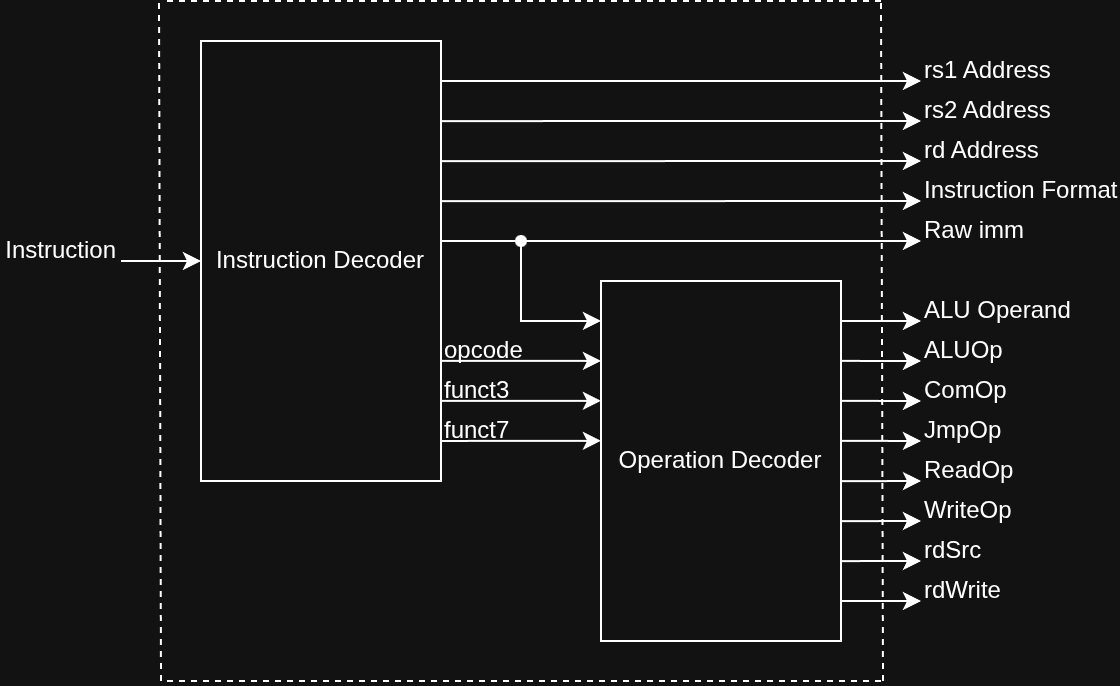

The diagram above was exported from draw.io. Its source (the exported page's mxGraphModel, read from the mxfile embedded in the PNG):
<mxGraphModel dx="817" dy="569" grid="1" gridSize="10" guides="1" tooltips="1" connect="1" arrows="1" fold="1" page="1" pageScale="1" pageWidth="850" pageHeight="1100" math="0" shadow="0">
  <root>
    <mxCell id="0" />
    <mxCell id="1" parent="0" />
    <mxCell id="iPFFto0FleYM40rPAlAR-1" parent="1" style="rounded=0;whiteSpace=wrap;html=1;" value="Instruction Decoder" vertex="1">
      <mxGeometry height="220" width="120" x="240" y="300" as="geometry" />
    </mxCell>
    <mxCell id="iPFFto0FleYM40rPAlAR-2" parent="1" style="rounded=0;whiteSpace=wrap;html=1;" value="Operation Decoder" vertex="1">
      <mxGeometry height="180" width="120" x="440" y="420" as="geometry" />
    </mxCell>
    <mxCell id="iPFFto0FleYM40rPAlAR-3" edge="1" parent="1" source="iPFFto0FleYM40rPAlAR-1" style="endArrow=classic;html=1;rounded=0;defaultLabelBackgroundColor=page;exitX=1;exitY=0.909;exitDx=0;exitDy=0;exitPerimeter=0;entryX=0;entryY=0.444;entryDx=0;entryDy=0;entryPerimeter=0;" target="iPFFto0FleYM40rPAlAR-2" value="">
      <mxGeometry height="50" relative="1" width="50" as="geometry">
        <mxPoint x="300" y="470" as="sourcePoint" />
        <mxPoint x="420" y="500" as="targetPoint" />
      </mxGeometry>
    </mxCell>
    <mxCell id="iPFFto0FleYM40rPAlAR-4" edge="1" parent="1" source="iPFFto0FleYM40rPAlAR-1" style="endArrow=classic;html=1;rounded=0;defaultLabelBackgroundColor=page;exitX=1;exitY=0.818;exitDx=0;exitDy=0;exitPerimeter=0;entryX=0;entryY=0.333;entryDx=0;entryDy=0;entryPerimeter=0;" target="iPFFto0FleYM40rPAlAR-2" value="">
      <mxGeometry height="50" relative="1" width="50" as="geometry">
        <mxPoint x="360" y="500" as="sourcePoint" />
        <mxPoint x="400" y="460" as="targetPoint" />
      </mxGeometry>
    </mxCell>
    <mxCell id="iPFFto0FleYM40rPAlAR-5" edge="1" parent="1" source="iPFFto0FleYM40rPAlAR-1" style="endArrow=classic;html=1;rounded=0;defaultLabelBackgroundColor=page;exitX=1;exitY=0.727;exitDx=0;exitDy=0;exitPerimeter=0;entryX=0;entryY=0.222;entryDx=0;entryDy=0;entryPerimeter=0;" target="iPFFto0FleYM40rPAlAR-2" value="">
      <mxGeometry height="50" relative="1" width="50" as="geometry">
        <mxPoint x="360" y="500" as="sourcePoint" />
        <mxPoint x="400" y="440" as="targetPoint" />
      </mxGeometry>
    </mxCell>
    <mxCell id="iPFFto0FleYM40rPAlAR-6" edge="1" parent="1" style="endArrow=classic;html=1;rounded=0;defaultLabelBackgroundColor=page;" value="">
      <mxGeometry height="50" relative="1" width="50" as="geometry">
        <mxPoint x="360" y="400" as="sourcePoint" />
        <mxPoint x="600" y="400" as="targetPoint" />
      </mxGeometry>
    </mxCell>
    <mxCell id="iPFFto0FleYM40rPAlAR-7" parent="1" style="shape=waypoint;sketch=0;fillStyle=solid;size=6;pointerEvents=1;points=[];fillColor=none;resizable=0;rotatable=0;perimeter=centerPerimeter;snapToPoint=1;" value="" vertex="1">
      <mxGeometry height="20" width="20" x="390" y="390" as="geometry" />
    </mxCell>
    <mxCell id="iPFFto0FleYM40rPAlAR-8" edge="1" parent="1" source="iPFFto0FleYM40rPAlAR-7" style="endArrow=classic;html=1;rounded=0;defaultLabelBackgroundColor=page;exitX=0.546;exitY=0.646;exitDx=0;exitDy=0;exitPerimeter=0;entryX=0;entryY=0.111;entryDx=0;entryDy=0;entryPerimeter=0;" target="iPFFto0FleYM40rPAlAR-2" value="">
      <mxGeometry height="50" relative="1" width="50" as="geometry">
        <Array as="points">
          <mxPoint x="400" y="440" />
        </Array>
        <mxPoint x="360" y="440" as="sourcePoint" />
        <mxPoint x="410" y="390" as="targetPoint" />
      </mxGeometry>
    </mxCell>
    <mxCell id="iPFFto0FleYM40rPAlAR-9" edge="1" parent="1" source="iPFFto0FleYM40rPAlAR-1" style="endArrow=classic;html=1;rounded=0;defaultLabelBackgroundColor=page;exitX=1;exitY=0.364;exitDx=0;exitDy=0;exitPerimeter=0;" value="">
      <mxGeometry height="50" relative="1" width="50" as="geometry">
        <mxPoint x="420" y="400" as="sourcePoint" />
        <mxPoint x="600" y="380" as="targetPoint" />
      </mxGeometry>
    </mxCell>
    <mxCell id="iPFFto0FleYM40rPAlAR-10" edge="1" parent="1" source="iPFFto0FleYM40rPAlAR-1" style="endArrow=classic;html=1;rounded=0;defaultLabelBackgroundColor=page;exitX=1;exitY=0.273;exitDx=0;exitDy=0;exitPerimeter=0;" value="">
      <mxGeometry height="50" relative="1" width="50" as="geometry">
        <mxPoint x="440" y="400" as="sourcePoint" />
        <mxPoint x="600" y="360" as="targetPoint" />
      </mxGeometry>
    </mxCell>
    <mxCell id="iPFFto0FleYM40rPAlAR-11" edge="1" parent="1" source="iPFFto0FleYM40rPAlAR-1" style="endArrow=classic;html=1;rounded=0;defaultLabelBackgroundColor=page;exitX=1;exitY=0.182;exitDx=0;exitDy=0;exitPerimeter=0;" value="">
      <mxGeometry height="50" relative="1" width="50" as="geometry">
        <mxPoint x="400" y="380" as="sourcePoint" />
        <mxPoint x="600" y="340" as="targetPoint" />
      </mxGeometry>
    </mxCell>
    <mxCell id="iPFFto0FleYM40rPAlAR-12" edge="1" parent="1" source="iPFFto0FleYM40rPAlAR-1" style="endArrow=classic;html=1;rounded=0;defaultLabelBackgroundColor=page;exitX=1;exitY=0.091;exitDx=0;exitDy=0;exitPerimeter=0;" value="">
      <mxGeometry height="50" relative="1" width="50" as="geometry">
        <mxPoint x="430" y="360" as="sourcePoint" />
        <mxPoint x="600" y="320" as="targetPoint" />
      </mxGeometry>
    </mxCell>
    <mxCell id="iPFFto0FleYM40rPAlAR-13" edge="1" parent="1" source="iPFFto0FleYM40rPAlAR-2" style="endArrow=classic;html=1;rounded=0;defaultLabelBackgroundColor=page;exitX=1;exitY=0.111;exitDx=0;exitDy=0;exitPerimeter=0;" value="">
      <mxGeometry height="50" relative="1" width="50" as="geometry">
        <mxPoint x="490" y="430" as="sourcePoint" />
        <mxPoint x="600" y="440" as="targetPoint" />
      </mxGeometry>
    </mxCell>
    <mxCell id="iPFFto0FleYM40rPAlAR-14" edge="1" parent="1" source="iPFFto0FleYM40rPAlAR-2" style="endArrow=classic;html=1;rounded=0;defaultLabelBackgroundColor=page;exitX=1;exitY=0.222;exitDx=0;exitDy=0;exitPerimeter=0;" value="">
      <mxGeometry height="50" relative="1" width="50" as="geometry">
        <mxPoint x="490" y="510" as="sourcePoint" />
        <mxPoint x="600" y="460" as="targetPoint" />
      </mxGeometry>
    </mxCell>
    <mxCell id="iPFFto0FleYM40rPAlAR-15" edge="1" parent="1" source="iPFFto0FleYM40rPAlAR-2" style="endArrow=classic;html=1;rounded=0;defaultLabelBackgroundColor=page;exitX=1;exitY=0.333;exitDx=0;exitDy=0;exitPerimeter=0;" value="">
      <mxGeometry height="50" relative="1" width="50" as="geometry">
        <mxPoint x="600" y="520" as="sourcePoint" />
        <mxPoint x="600" y="480" as="targetPoint" />
      </mxGeometry>
    </mxCell>
    <mxCell id="iPFFto0FleYM40rPAlAR-16" edge="1" parent="1" source="iPFFto0FleYM40rPAlAR-2" style="endArrow=classic;html=1;rounded=0;defaultLabelBackgroundColor=page;exitX=1;exitY=0.444;exitDx=0;exitDy=0;exitPerimeter=0;" value="">
      <mxGeometry height="50" relative="1" width="50" as="geometry">
        <mxPoint x="600" y="560" as="sourcePoint" />
        <mxPoint x="600" y="500" as="targetPoint" />
      </mxGeometry>
    </mxCell>
    <mxCell id="iPFFto0FleYM40rPAlAR-17" edge="1" parent="1" source="iPFFto0FleYM40rPAlAR-2" style="endArrow=classic;html=1;rounded=0;defaultLabelBackgroundColor=page;exitX=1;exitY=0.556;exitDx=0;exitDy=0;exitPerimeter=0;" value="">
      <mxGeometry height="50" relative="1" width="50" as="geometry">
        <mxPoint x="600" y="550" as="sourcePoint" />
        <mxPoint x="600" y="520" as="targetPoint" />
      </mxGeometry>
    </mxCell>
    <mxCell id="iPFFto0FleYM40rPAlAR-18" edge="1" parent="1" source="iPFFto0FleYM40rPAlAR-2" style="endArrow=classic;html=1;rounded=0;defaultLabelBackgroundColor=page;exitX=1;exitY=0.667;exitDx=0;exitDy=0;exitPerimeter=0;" value="">
      <mxGeometry height="50" relative="1" width="50" as="geometry">
        <mxPoint x="580" y="560" as="sourcePoint" />
        <mxPoint x="600" y="540" as="targetPoint" />
      </mxGeometry>
    </mxCell>
    <mxCell id="iPFFto0FleYM40rPAlAR-19" edge="1" parent="1" source="iPFFto0FleYM40rPAlAR-2" style="endArrow=classic;html=1;rounded=0;defaultLabelBackgroundColor=page;exitX=1;exitY=0.778;exitDx=0;exitDy=0;exitPerimeter=0;" value="">
      <mxGeometry height="50" relative="1" width="50" as="geometry">
        <mxPoint x="610" y="580" as="sourcePoint" />
        <mxPoint x="600" y="560" as="targetPoint" />
      </mxGeometry>
    </mxCell>
    <mxCell id="iPFFto0FleYM40rPAlAR-20" edge="1" parent="1" source="iPFFto0FleYM40rPAlAR-2" style="endArrow=classic;html=1;rounded=0;defaultLabelBackgroundColor=page;exitX=1;exitY=0.889;exitDx=0;exitDy=0;exitPerimeter=0;" value="">
      <mxGeometry height="50" relative="1" width="50" as="geometry">
        <mxPoint x="650" y="570" as="sourcePoint" />
        <mxPoint x="600" y="580" as="targetPoint" />
      </mxGeometry>
    </mxCell>
    <mxCell id="iPFFto0FleYM40rPAlAR-21" edge="1" parent="1" style="endArrow=classic;html=1;rounded=0;defaultLabelBackgroundColor=page;entryX=0;entryY=0.5;entryDx=0;entryDy=0;" target="iPFFto0FleYM40rPAlAR-1" value="">
      <mxGeometry height="50" relative="1" width="50" as="geometry">
        <mxPoint x="200" y="410" as="sourcePoint" />
        <mxPoint x="410" y="420" as="targetPoint" />
      </mxGeometry>
    </mxCell>
    <mxCell id="ZA5XuN93h0tgnGdzaFSv-1" parent="1" style="text;html=1;whiteSpace=wrap;strokeColor=none;fillColor=none;align=left;verticalAlign=middle;rounded=0;" value="opcode" vertex="1">
      <mxGeometry height="10" width="60" x="360" y="450" as="geometry" />
    </mxCell>
    <mxCell id="ZA5XuN93h0tgnGdzaFSv-2" parent="1" style="text;html=1;whiteSpace=wrap;strokeColor=none;fillColor=none;align=left;verticalAlign=middle;rounded=0;" value="funct3" vertex="1">
      <mxGeometry height="10" width="60" x="360" y="470" as="geometry" />
    </mxCell>
    <mxCell id="ZA5XuN93h0tgnGdzaFSv-3" parent="1" style="text;html=1;whiteSpace=wrap;strokeColor=none;fillColor=none;align=left;verticalAlign=middle;rounded=0;" value="funct7" vertex="1">
      <mxGeometry height="10" width="60" x="360" y="490" as="geometry" />
    </mxCell>
    <mxCell id="ZA5XuN93h0tgnGdzaFSv-4" parent="1" style="text;html=1;whiteSpace=wrap;strokeColor=none;fillColor=none;align=left;verticalAlign=middle;rounded=0;" value="Raw imm" vertex="1">
      <mxGeometry height="10" width="60" x="600" y="390" as="geometry" />
    </mxCell>
    <mxCell id="ZA5XuN93h0tgnGdzaFSv-5" parent="1" style="text;html=1;whiteSpace=wrap;strokeColor=none;fillColor=none;align=left;verticalAlign=middle;rounded=0;" value="Instruction Format" vertex="1">
      <mxGeometry height="10" width="100" x="600" y="370" as="geometry" />
    </mxCell>
    <mxCell id="ZA5XuN93h0tgnGdzaFSv-7" parent="1" style="text;html=1;whiteSpace=wrap;strokeColor=none;fillColor=none;align=left;verticalAlign=middle;rounded=0;" value="rs2 Address" vertex="1">
      <mxGeometry height="10" width="80" x="600" y="330" as="geometry" />
    </mxCell>
    <mxCell id="ZA5XuN93h0tgnGdzaFSv-8" parent="1" style="text;html=1;whiteSpace=wrap;strokeColor=none;fillColor=none;align=left;verticalAlign=middle;rounded=0;" value="rd Address" vertex="1">
      <mxGeometry height="10" width="80" x="600" y="350" as="geometry" />
    </mxCell>
    <mxCell id="ZA5XuN93h0tgnGdzaFSv-9" parent="1" style="text;html=1;whiteSpace=wrap;strokeColor=none;fillColor=none;align=left;verticalAlign=middle;rounded=0;" value="rs1 Address" vertex="1">
      <mxGeometry height="10" width="80" x="600" y="310" as="geometry" />
    </mxCell>
    <mxCell id="ZA5XuN93h0tgnGdzaFSv-11" parent="1" style="text;html=1;whiteSpace=wrap;strokeColor=none;fillColor=none;align=left;verticalAlign=middle;rounded=0;" value="ALU Operand" vertex="1">
      <mxGeometry height="10" width="100" x="600" y="430" as="geometry" />
    </mxCell>
    <mxCell id="ZA5XuN93h0tgnGdzaFSv-12" parent="1" style="text;html=1;whiteSpace=wrap;strokeColor=none;fillColor=none;align=left;verticalAlign=middle;rounded=0;" value="ALUOp" vertex="1">
      <mxGeometry height="10" width="100" x="600" y="450" as="geometry" />
    </mxCell>
    <mxCell id="ZA5XuN93h0tgnGdzaFSv-13" parent="1" style="text;html=1;whiteSpace=wrap;strokeColor=none;fillColor=none;align=left;verticalAlign=middle;rounded=0;" value="ComOp" vertex="1">
      <mxGeometry height="10" width="100" x="600" y="470" as="geometry" />
    </mxCell>
    <mxCell id="ZA5XuN93h0tgnGdzaFSv-14" parent="1" style="text;html=1;whiteSpace=wrap;strokeColor=none;fillColor=none;align=left;verticalAlign=middle;rounded=0;" value="JmpOp" vertex="1">
      <mxGeometry height="10" width="100" x="600" y="490" as="geometry" />
    </mxCell>
    <mxCell id="ZA5XuN93h0tgnGdzaFSv-15" parent="1" style="text;html=1;whiteSpace=wrap;strokeColor=none;fillColor=none;align=left;verticalAlign=middle;rounded=0;" value="ReadOp" vertex="1">
      <mxGeometry height="10" width="100" x="600" y="510" as="geometry" />
    </mxCell>
    <mxCell id="ZA5XuN93h0tgnGdzaFSv-16" parent="1" style="text;html=1;whiteSpace=wrap;strokeColor=none;fillColor=none;align=left;verticalAlign=middle;rounded=0;" value="WriteOp" vertex="1">
      <mxGeometry height="10" width="100" x="600" y="530" as="geometry" />
    </mxCell>
    <mxCell id="ZA5XuN93h0tgnGdzaFSv-17" parent="1" style="text;html=1;whiteSpace=wrap;strokeColor=none;fillColor=none;align=left;verticalAlign=middle;rounded=0;" value="rdSrc" vertex="1">
      <mxGeometry height="10" width="100" x="600" y="550" as="geometry" />
    </mxCell>
    <mxCell id="ZA5XuN93h0tgnGdzaFSv-18" parent="1" style="text;html=1;whiteSpace=wrap;strokeColor=none;fillColor=none;align=left;verticalAlign=middle;rounded=0;" value="rdWrite" vertex="1">
      <mxGeometry height="10" width="100" x="600" y="570" as="geometry" />
    </mxCell>
    <mxCell id="ZA5XuN93h0tgnGdzaFSv-19" parent="1" style="text;html=1;whiteSpace=wrap;strokeColor=none;fillColor=none;align=right;verticalAlign=middle;rounded=0;" value="Instruction" vertex="1">
      <mxGeometry height="10" width="60" x="140" y="400" as="geometry" />
    </mxCell>
    <mxCell id="J3_QJ0mKmqwuUp6hnzBr-1" edge="1" parent="1" style="endArrow=none;dashed=1;html=1;rounded=0;defaultLabelBackgroundColor=page;" value="">
      <mxGeometry height="50" relative="1" width="50" as="geometry">
        <mxPoint x="220" y="620" as="sourcePoint" />
        <mxPoint x="219" y="280" as="targetPoint" />
      </mxGeometry>
    </mxCell>
    <mxCell id="J3_QJ0mKmqwuUp6hnzBr-2" edge="1" parent="1" style="endArrow=none;dashed=1;html=1;rounded=0;defaultLabelBackgroundColor=page;" value="">
      <mxGeometry height="50" relative="1" width="50" as="geometry">
        <mxPoint x="581" y="620" as="sourcePoint" />
        <mxPoint x="580" y="280" as="targetPoint" />
      </mxGeometry>
    </mxCell>
    <mxCell id="J3_QJ0mKmqwuUp6hnzBr-3" edge="1" parent="1" style="endArrow=none;dashed=1;html=1;rounded=0;defaultLabelBackgroundColor=page;" value="">
      <mxGeometry height="50" relative="1" width="50" as="geometry">
        <mxPoint x="580" y="620" as="sourcePoint" />
        <mxPoint x="220" y="620" as="targetPoint" />
      </mxGeometry>
    </mxCell>
    <mxCell id="J3_QJ0mKmqwuUp6hnzBr-4" edge="1" parent="1" style="endArrow=none;dashed=1;html=1;rounded=0;defaultLabelBackgroundColor=page;" value="">
      <mxGeometry height="50" relative="1" width="50" as="geometry">
        <mxPoint x="580" y="280" as="sourcePoint" />
        <mxPoint x="220" y="280" as="targetPoint" />
      </mxGeometry>
    </mxCell>
  </root>
</mxGraphModel>